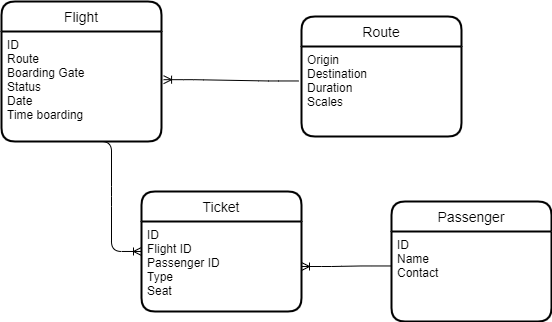

The diagram above was exported from draw.io. Its source (the exported page's mxGraphModel, read from the mxfile embedded in the PNG):
<mxGraphModel dx="632" dy="480" grid="1" gridSize="10" guides="1" tooltips="1" connect="1" arrows="1" fold="1" page="1" pageScale="1" pageWidth="827" pageHeight="1169" math="0" shadow="0">
  <root>
    <mxCell id="0" />
    <mxCell id="1" parent="0" />
    <mxCell id="pMutdYCKx77-3HOK0vPm-1" value="Flight" style="swimlane;childLayout=stackLayout;horizontal=1;startSize=30;horizontalStack=0;rounded=1;fontSize=14;fontStyle=0;strokeWidth=2;resizeParent=0;resizeLast=1;shadow=0;dashed=0;align=center;" vertex="1" parent="1">
      <mxGeometry x="40" y="30" width="160" height="140" as="geometry" />
    </mxCell>
    <mxCell id="pMutdYCKx77-3HOK0vPm-2" value="ID&#10;Route&#10;Boarding Gate&#10;Status&#10;Date&#10;Time boarding&#10;&#10;" style="align=left;strokeColor=none;fillColor=none;spacingLeft=4;fontSize=12;verticalAlign=top;resizable=0;rotatable=0;part=1;" vertex="1" parent="pMutdYCKx77-3HOK0vPm-1">
      <mxGeometry y="30" width="160" height="110" as="geometry" />
    </mxCell>
    <mxCell id="pMutdYCKx77-3HOK0vPm-5" value="Route" style="swimlane;childLayout=stackLayout;horizontal=1;startSize=30;horizontalStack=0;rounded=1;fontSize=14;fontStyle=0;strokeWidth=2;resizeParent=0;resizeLast=1;shadow=0;dashed=0;align=center;" vertex="1" parent="1">
      <mxGeometry x="340" y="45" width="160" height="120" as="geometry" />
    </mxCell>
    <mxCell id="pMutdYCKx77-3HOK0vPm-6" value="Origin&#10;Destination&#10;Duration&#10;Scales" style="align=left;strokeColor=none;fillColor=none;spacingLeft=4;fontSize=12;verticalAlign=top;resizable=0;rotatable=0;part=1;" vertex="1" parent="pMutdYCKx77-3HOK0vPm-5">
      <mxGeometry y="30" width="160" height="90" as="geometry" />
    </mxCell>
    <mxCell id="pMutdYCKx77-3HOK0vPm-9" value="Passenger" style="swimlane;childLayout=stackLayout;horizontal=1;startSize=30;horizontalStack=0;rounded=1;fontSize=14;fontStyle=0;strokeWidth=2;resizeParent=0;resizeLast=1;shadow=0;dashed=0;align=center;" vertex="1" parent="1">
      <mxGeometry x="430" y="230" width="160" height="120" as="geometry" />
    </mxCell>
    <mxCell id="pMutdYCKx77-3HOK0vPm-10" value="ID&#10;Name&#10;Contact&#10;" style="align=left;strokeColor=none;fillColor=none;spacingLeft=4;fontSize=12;verticalAlign=top;resizable=0;rotatable=0;part=1;" vertex="1" parent="pMutdYCKx77-3HOK0vPm-9">
      <mxGeometry y="30" width="160" height="90" as="geometry" />
    </mxCell>
    <mxCell id="pMutdYCKx77-3HOK0vPm-15" value="Ticket" style="swimlane;childLayout=stackLayout;horizontal=1;startSize=30;horizontalStack=0;rounded=1;fontSize=14;fontStyle=0;strokeWidth=2;resizeParent=0;resizeLast=1;shadow=0;dashed=0;align=center;" vertex="1" parent="1">
      <mxGeometry x="180" y="220" width="160" height="120" as="geometry" />
    </mxCell>
    <mxCell id="pMutdYCKx77-3HOK0vPm-16" value="ID&#10;Flight ID&#10;Passenger ID&#10;Type&#10;Seat " style="align=left;strokeColor=none;fillColor=none;spacingLeft=4;fontSize=12;verticalAlign=top;resizable=0;rotatable=0;part=1;" vertex="1" parent="pMutdYCKx77-3HOK0vPm-15">
      <mxGeometry y="30" width="160" height="90" as="geometry" />
    </mxCell>
    <mxCell id="pMutdYCKx77-3HOK0vPm-17" value="" style="edgeStyle=entityRelationEdgeStyle;fontSize=12;html=1;endArrow=ERoneToMany;entryX=1.013;entryY=0.438;entryDx=0;entryDy=0;entryPerimeter=0;exitX=-0.019;exitY=0.383;exitDx=0;exitDy=0;exitPerimeter=0;" edge="1" parent="1" source="pMutdYCKx77-3HOK0vPm-6" target="pMutdYCKx77-3HOK0vPm-2">
      <mxGeometry width="100" height="100" relative="1" as="geometry">
        <mxPoint x="150" y="280" as="sourcePoint" />
        <mxPoint x="250" y="180" as="targetPoint" />
      </mxGeometry>
    </mxCell>
    <mxCell id="pMutdYCKx77-3HOK0vPm-19" value="" style="edgeStyle=entityRelationEdgeStyle;fontSize=12;html=1;endArrow=ERoneToMany;exitX=-0.003;exitY=0.383;exitDx=0;exitDy=0;exitPerimeter=0;entryX=1;entryY=0.5;entryDx=0;entryDy=0;" edge="1" parent="1" source="pMutdYCKx77-3HOK0vPm-10" target="pMutdYCKx77-3HOK0vPm-16">
      <mxGeometry width="100" height="100" relative="1" as="geometry">
        <mxPoint x="380" y="310" as="sourcePoint" />
        <mxPoint x="480" y="210" as="targetPoint" />
      </mxGeometry>
    </mxCell>
    <mxCell id="pMutdYCKx77-3HOK0vPm-25" value="" style="edgeStyle=entityRelationEdgeStyle;fontSize=12;html=1;endArrow=ERoneToMany;exitX=0.5;exitY=1;exitDx=0;exitDy=0;entryX=0;entryY=0.333;entryDx=0;entryDy=0;entryPerimeter=0;" edge="1" parent="1" source="pMutdYCKx77-3HOK0vPm-2" target="pMutdYCKx77-3HOK0vPm-16">
      <mxGeometry width="100" height="100" relative="1" as="geometry">
        <mxPoint x="20" y="340" as="sourcePoint" />
        <mxPoint x="120" y="240" as="targetPoint" />
      </mxGeometry>
    </mxCell>
  </root>
</mxGraphModel>